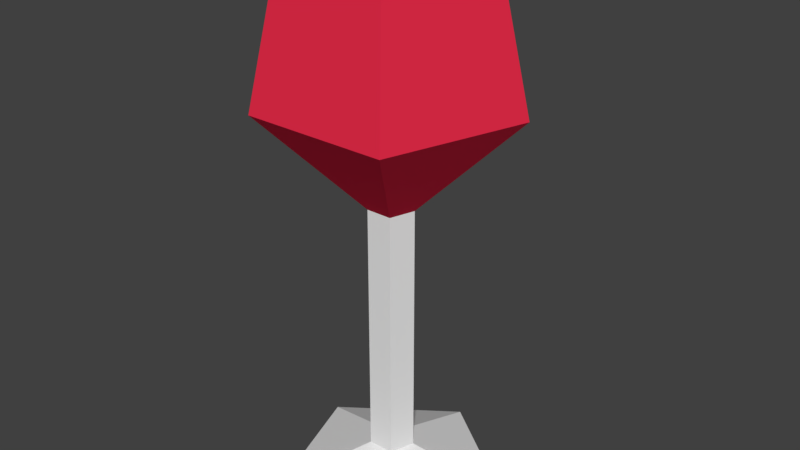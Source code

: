 # Source: wineglass_lowpoly.blend  (saved by Blender 2.78.0; exported with 4.5.12 LTS)
import bpy
from mathutils import Matrix  # noqa: F401  (used for matrix-valued properties, if any)

bpy.ops.wm.read_factory_settings(use_empty=True)
scene = bpy.context.scene
scene.name = 'Scene'

# ---- collections
col_collection_1 = bpy.data.collections.new('Collection 1'); scene.collection.children.link(col_collection_1)

# ---- materials (node trees are filled in below, after node groups)
mat_material_001 = bpy.data.materials.new('Material.001')
mat_material_001.alpha_threshold = 0.0
mat_material_001.use_transparent_shadow = False
mat_material_001.roughness = 0.5
mat_material_002 = bpy.data.materials.new('Material.002')
mat_material_002.alpha_threshold = 0.0
mat_material_002.use_transparent_shadow = False
mat_material_002.diffuse_color = (0.8, 0.02485, 0.06706, 1.0)
mat_material_002.roughness = 0.5

# ---- material node trees

# ---- world
world_world = bpy.data.worlds.new('World'); scene.world = world_world
world_world.color = (0.05088, 0.05088, 0.05088)
world_world.use_sun_shadow = False
world_world.sun_shadow_jitter_overblur = 0.0
world_world.cycles.sampling_method = 'MANUAL'

# ---- meshes
me_circle = bpy.data.meshes.new('Circle')
me_circle.from_pydata([(0.0539, 1.014, 0.003172), (-0.8972, 0.3227, 0.003172), (-0.5339, -0.7953, 0.003172), (0.6417, -0.7953, 0.003172), (1.005, 0.3227, 0.003172), (-0.1323, 0.07419, 0.2899), (0.0539, 0.2095, 0.2899), (-0.06119, -0.1447, 0.2899), (0.169, -0.1447, 0.2899), (0.2401, 0.07419, 0.2899), (-0.1323, 0.07419, 2.563), (0.0539, 0.2095, 2.563), (-0.06119, -0.1447, 2.563), (0.169, -0.1447, 2.563), (0.2401, 0.07419, 2.563), (-0.9711, 0.3467, 3.441), (0.0539, 1.091, 3.441), (-0.5796, -0.8582, 3.441), (0.6874, -0.8582, 3.441), (1.079, 0.3467, 3.441), (-0.6961, 0.2574, 4.723), (0.0539, 0.8022, 4.723), (-0.4096, -0.6243, 4.723), (0.5174, -0.6243, 4.723), (0.8038, 0.2574, 4.723)], [], [(1, 0, 4, 3, 2), (9, 14, 13, 8), (0, 6, 9, 4), (3, 8, 7, 2), (1, 5, 6, 0), (4, 9, 8, 3), (2, 7, 5, 1), (11, 16, 19, 14), (7, 12, 10, 5), (6, 11, 14, 9), (8, 13, 12, 7), (5, 10, 11, 6), (19, 24, 23, 18), (13, 18, 17, 12), (10, 15, 16, 11), (14, 19, 18, 13), (12, 17, 15, 10), (20, 22, 23, 24, 21), (17, 22, 20, 15), (16, 21, 24, 19), (18, 23, 22, 17), (15, 20, 21, 16)])
me_circle.polygons.foreach_set('material_index', [0, 0, 0, 0, 0, 0, 0, 1, 0, 0, 0, 0, 1, 1, 1, 1, 1, 1, 1, 1, 1, 1])
me_circle.materials.append(mat_material_001)
me_circle.materials.append(mat_material_002)
me_circle.use_remesh_preserve_volume = False
me_circle.use_remesh_preserve_attributes = False
me_circle.use_mirror_vertex_groups = False
me_circle.update()

# ---- objects
ob_circle = bpy.data.objects.new('Circle', me_circle)

# ---- transforms, parenting, visibility, modifiers, constraints
ob_circle.location = (0.0, 0.0, 0.0)
ob_circle.lineart.crease_threshold = 0.0

# ---- collection membership
col_collection_1.objects.link(ob_circle)

# ---- scene / render settings (as saved in the file)
scene.frame_start = 1; scene.frame_end = 250; scene.frame_set(1)
scene.render.engine = 'BLENDER_EEVEE_NEXT'
scene.render.resolution_percentage = 50
scene.render.dither_intensity = 0.0
scene.cycles.use_denoising = False
scene.cycles.samples = 128
scene.cycles.sampling_pattern = 'TABULATED_SOBOL'
scene.cycles.light_sampling_threshold = 0.0
scene.cycles.use_adaptive_sampling = False
scene.cycles.use_light_tree = False
scene.cycles.blur_glossy = 0.0
scene.cycles.sample_clamp_indirect = 0.0
scene.view_settings.view_transform = 'Standard'
bpy.context.view_layer.update()

# ---- added for rendering (the .blend has no active camera and no usable light): camera, sun
cam_auto = bpy.data.cameras.new('AutoCamera')
cam_auto.lens = 50.0
cam_auto.sensor_width = 36.0
cam_auto.clip_end = 1000.0
ob_auto_camera = bpy.data.objects.new('AutoCamera', cam_auto)
scene.collection.objects.link(ob_auto_camera)
ob_auto_camera.location = (5.14493, -5.99264, 6.43575)
ob_auto_camera.rotation_euler = (1.09748, -7.21219e-08, 0.694738)
scene.camera = ob_auto_camera
light_auto_sun = bpy.data.lights.new('AutoSun', 'SUN')
light_auto_sun.energy = 3.0
light_auto_sun.angle = 0.0523599
ob_auto_sun = bpy.data.objects.new('AutoSun', light_auto_sun)
scene.collection.objects.link(ob_auto_sun)
ob_auto_sun.rotation_euler = (0.872665, 0.174533, 0.523599)
bpy.context.view_layer.update()
